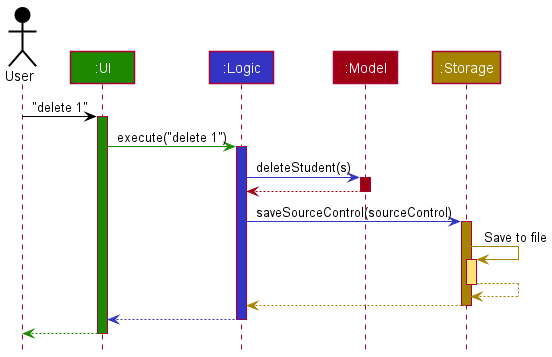

The diagram above was rendered by PlantUML. Its source (embedded in the PNG):
@startuml
!include style.puml

Actor User as user USER_COLOR
Participant ":UI" as ui UI_COLOR
Participant ":Logic" as logic LOGIC_COLOR
Participant ":Model" as model MODEL_COLOR
Participant ":Storage" as storage STORAGE_COLOR

user -[USER_COLOR]> ui : "delete 1"
activate ui UI_COLOR

ui -[UI_COLOR]> logic : execute("delete 1")
activate logic LOGIC_COLOR

logic -[LOGIC_COLOR]> model : deleteStudent(s)
activate model MODEL_COLOR

model -[MODEL_COLOR]-> logic
deactivate model

logic -[LOGIC_COLOR]> storage : saveSourceControl(sourceControl)
activate storage STORAGE_COLOR

storage -[STORAGE_COLOR]> storage : Save to file
activate storage STORAGE_COLOR_T1
storage --[STORAGE_COLOR]> storage
deactivate storage

storage --[STORAGE_COLOR]> logic
deactivate storage

logic --[LOGIC_COLOR]> ui
deactivate logic

ui--[UI_COLOR]> user
deactivate ui
@enduml